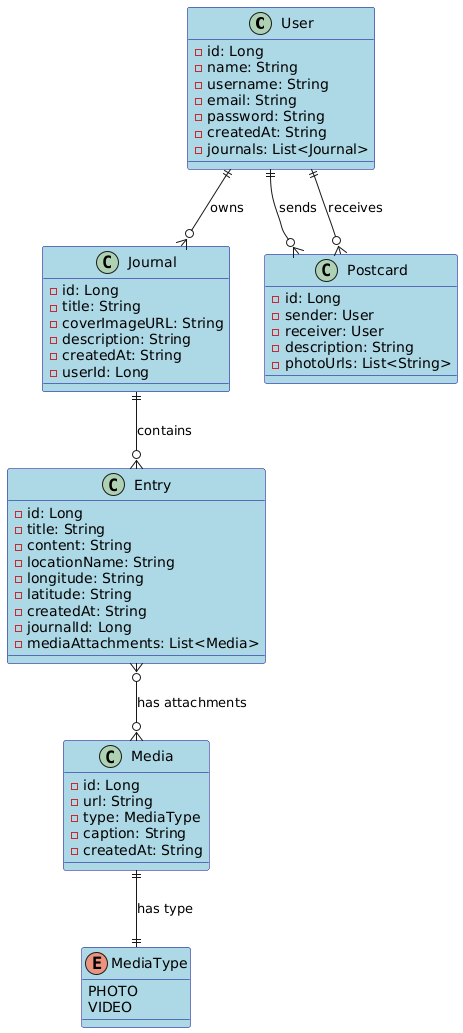

The diagram above was rendered by PlantUML. Its source (embedded in the PNG):
@startuml
!define ENTITY class
!define VALUE_OBJECT class
!define ENUM enum

ENTITY User {
    -id: Long
    -name: String
    -username: String
    -email: String
    -password: String
    -createdAt: String
    -journals: List<Journal>
}

ENTITY Journal {
    -id: Long
    -title: String
    -coverImageURL: String
    -description: String
    -createdAt: String
    -userId: Long
}

ENTITY Entry {
    -id: Long
    -title: String
    -content: String
    -locationName: String
    -longitude: String
    -latitude: String
    -createdAt: String
    -journalId: Long
    -mediaAttachments: List<Media>
}

ENTITY Media {
    -id: Long
    -url: String
    -type: MediaType
    -caption: String
    -createdAt: String
}

ENTITY Postcard {
    -id: Long
    -sender: User
    -receiver: User
    -description: String
    -photoUrls: List<String>
}

' Enum
ENUM MediaType {
    PHOTO
    VIDEO
}

' Relationships
User ||--o{ Journal : "owns"
Journal ||--o{ Entry : "contains"
Entry }o--o{ Media : "has attachments"
User ||--o{ Postcard : "sends"
User ||--o{ Postcard : "receives"
Media ||--|| MediaType : "has type"

' Styling
skinparam class {
    BackgroundColor lightblue
    BorderColor darkblue
    ArrowColor darkblue
}

skinparam enum {
    BackgroundColor lightyellow
    BorderColor orange
}
@enduml